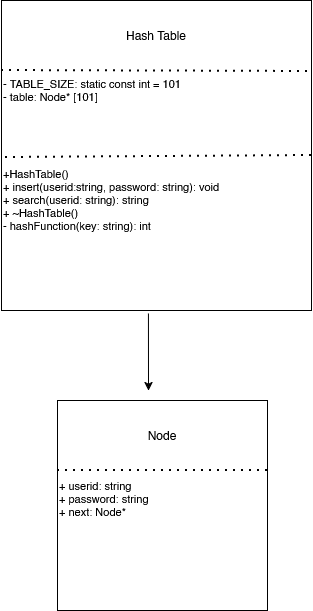

The diagram above was exported from draw.io. Its source (the exported page's mxGraphModel, read from the mxfile embedded in the PNG):
<mxGraphModel dx="1375" dy="872" grid="1" gridSize="15" guides="1" tooltips="1" connect="1" arrows="1" fold="1" page="1" pageScale="1" pageWidth="850" pageHeight="1100" background="light-dark(#FFFFFF,#000000)" math="0" shadow="0">
  <root>
    <mxCell id="0" />
    <mxCell id="1" parent="0" />
    <mxCell id="pImVJw6p1NY2a6mBxuyY-1" parent="1" style="whiteSpace=wrap;html=1;aspect=fixed;" value="" vertex="1">
      <mxGeometry height="310" width="310" x="240" y="240" as="geometry" />
    </mxCell>
    <mxCell id="pImVJw6p1NY2a6mBxuyY-6" edge="1" parent="1" style="endArrow=none;dashed=1;html=1;dashPattern=1 3;strokeWidth=2;rounded=0;entryX=1;entryY=0.229;entryDx=0;entryDy=0;entryPerimeter=0;" target="pImVJw6p1NY2a6mBxuyY-1" value="">
      <mxGeometry height="50" relative="1" width="50" as="geometry">
        <mxPoint x="240" y="310" as="sourcePoint" />
        <mxPoint x="550" y="310" as="targetPoint" />
      </mxGeometry>
    </mxCell>
    <mxCell id="pImVJw6p1NY2a6mBxuyY-9" parent="1" style="text;html=1;whiteSpace=wrap;strokeColor=none;fillColor=none;align=left;verticalAlign=top;rounded=0;fontSize=11;" value="&lt;div align=&quot;left&quot;&gt;&lt;font&gt;- TABLE_SIZE: static const int = 101&lt;/font&gt;&lt;/div&gt;&lt;div align=&quot;left&quot;&gt;- table: Node* [101]&lt;/div&gt;" vertex="1">
      <mxGeometry height="90" width="310" x="240" y="310" as="geometry" />
    </mxCell>
    <mxCell id="pImVJw6p1NY2a6mBxuyY-8" parent="1" style="text;html=1;whiteSpace=wrap;strokeColor=none;fillColor=none;align=center;verticalAlign=middle;rounded=0;" value="Hash Table" vertex="1">
      <mxGeometry height="70" width="310" x="240" y="240" as="geometry" />
    </mxCell>
    <mxCell id="pImVJw6p1NY2a6mBxuyY-7" edge="1" parent="1" style="endArrow=none;dashed=1;html=1;dashPattern=1 3;strokeWidth=2;rounded=0;" value="">
      <mxGeometry height="50" relative="1" width="50" as="geometry">
        <mxPoint x="244" y="397" as="sourcePoint" />
        <mxPoint x="550" y="395" as="targetPoint" />
      </mxGeometry>
    </mxCell>
    <mxCell id="pImVJw6p1NY2a6mBxuyY-10" parent="1" style="text;html=1;whiteSpace=wrap;strokeColor=none;fillColor=none;align=left;verticalAlign=top;rounded=0;fontSize=11;" value="&lt;div align=&quot;left&quot;&gt;+HashTable()&lt;/div&gt;&lt;div align=&quot;left&quot;&gt;&lt;font&gt;+ insert(userid:string, password: string): void&lt;/font&gt;&lt;/div&gt;&lt;div align=&quot;left&quot;&gt;+ search(userid: string): string&lt;/div&gt;&lt;div align=&quot;left&quot;&gt;+ ~HashTable()&lt;/div&gt;&lt;div align=&quot;left&quot;&gt;- hashFunction(key: string): int&lt;/div&gt;" vertex="1">
      <mxGeometry height="150" width="310" x="240" y="400" as="geometry" />
    </mxCell>
    <mxCell id="pImVJw6p1NY2a6mBxuyY-15" parent="1" style="whiteSpace=wrap;html=1;aspect=fixed;" value="" vertex="1">
      <mxGeometry height="210" width="210" x="296" y="640" as="geometry" />
    </mxCell>
    <mxCell id="pImVJw6p1NY2a6mBxuyY-18" parent="1" style="text;html=1;whiteSpace=wrap;strokeColor=none;fillColor=none;align=center;verticalAlign=middle;rounded=0;" value="Node" vertex="1">
      <mxGeometry height="70" width="210" x="296" y="640" as="geometry" />
    </mxCell>
    <mxCell id="pImVJw6p1NY2a6mBxuyY-16" edge="1" parent="1" style="endArrow=none;dashed=1;html=1;dashPattern=1 3;strokeWidth=2;rounded=0;entryX=1;entryY=1;entryDx=0;entryDy=0;" target="pImVJw6p1NY2a6mBxuyY-18" value="">
      <mxGeometry height="50" relative="1" width="50" as="geometry">
        <mxPoint x="296" y="710" as="sourcePoint" />
        <mxPoint x="606" y="710" as="targetPoint" />
      </mxGeometry>
    </mxCell>
    <mxCell id="pImVJw6p1NY2a6mBxuyY-19" parent="1" style="text;html=1;whiteSpace=wrap;strokeColor=none;fillColor=none;align=left;verticalAlign=top;rounded=0;fontSize=11;" value="&lt;div align=&quot;left&quot;&gt;+ userid: string&lt;/div&gt;&lt;div align=&quot;left&quot;&gt;+ password: string&lt;/div&gt;&lt;div align=&quot;left&quot;&gt;+ next: Node*&lt;/div&gt;" vertex="1">
      <mxGeometry height="80" width="210" x="296" y="712" as="geometry" />
    </mxCell>
    <mxCell id="pImVJw6p1NY2a6mBxuyY-26" edge="1" parent="1" source="pImVJw6p1NY2a6mBxuyY-10" style="endArrow=classic;html=1;rounded=0;exitX=0.474;exitY=1.02;exitDx=0;exitDy=0;exitPerimeter=0;" value="">
      <mxGeometry height="50" relative="1" width="50" as="geometry">
        <mxPoint x="260" y="615" as="sourcePoint" />
        <mxPoint x="387" y="630" as="targetPoint" />
      </mxGeometry>
    </mxCell>
  </root>
</mxGraphModel>